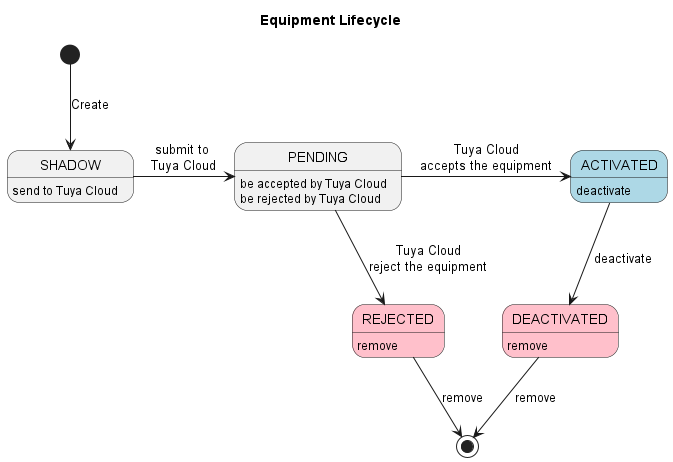

The diagram above was rendered by PlantUML. Its source (embedded in the PNG):
@startuml "Device States"
 
title "Equipment Lifecycle"

[*] --> SHADOW: Create
SHADOW -right-> PENDING: submit to \nTuya Cloud
PENDING -right-> ACTIVATED#LightBlue: Tuya Cloud\naccepts the equipment
PENDING -down-> REJECTED#Pink : Tuya Cloud\nreject the equipment
ACTIVATED -down-> DEACTIVATED: deactivate
DEACTIVATED#Pink --> [*]: remove
REJECTED --> [*]: remove

SHADOW : send to Tuya Cloud
PENDING : be accepted by Tuya Cloud
PENDING : be rejected by Tuya Cloud
ACTIVATED: deactivate
REJECTED: remove
DEACTIVATED: remove

@enduml